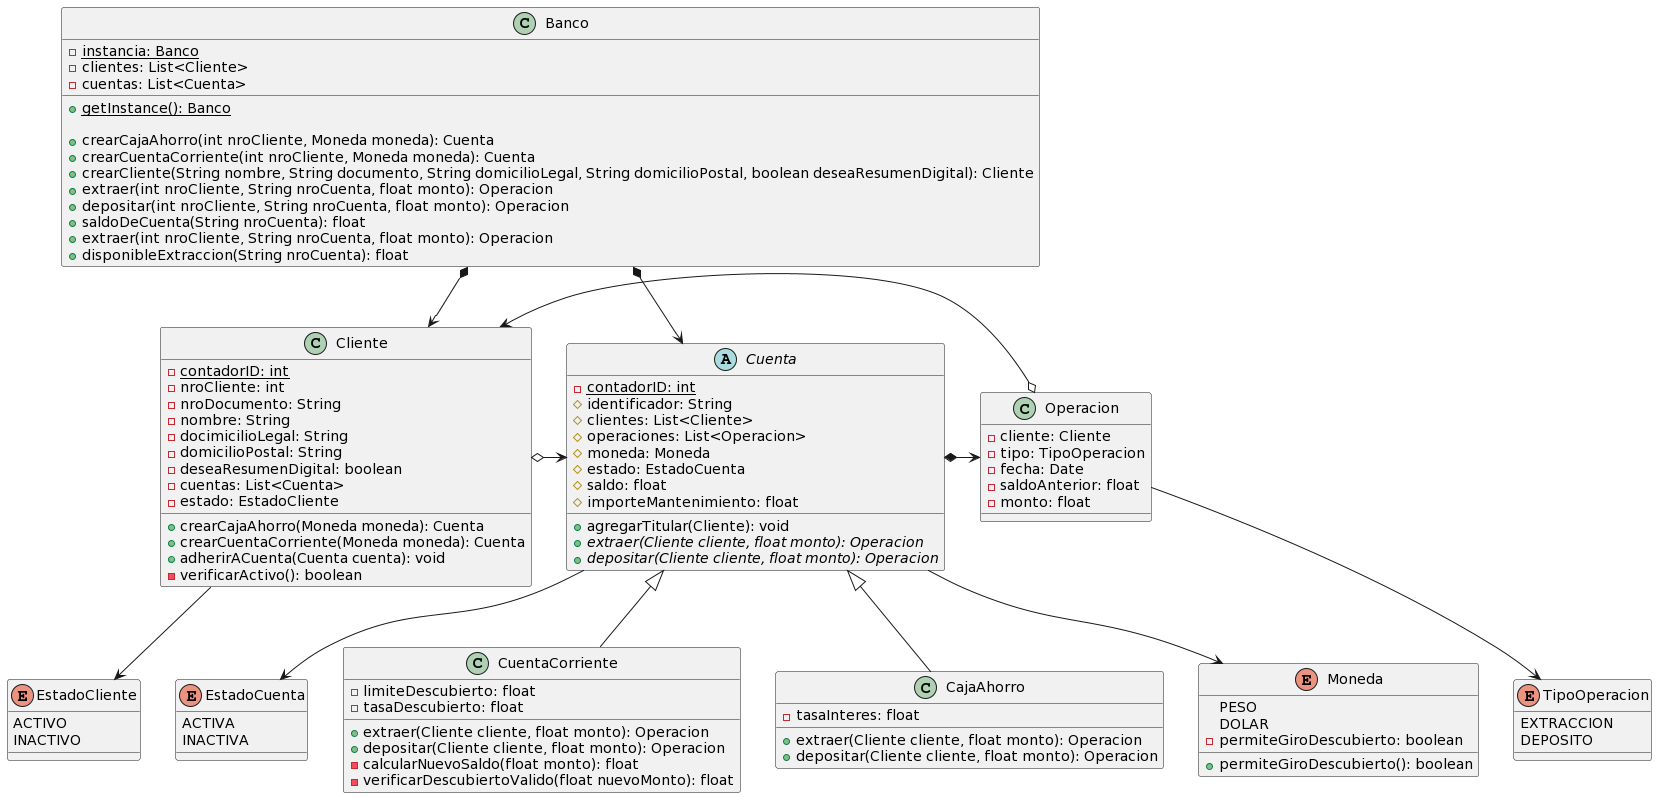

The diagram above was rendered by PlantUML. Its source (embedded in the PNG):
@startuml
class Banco {
    - {static} instancia: Banco
    - clientes: List<Cliente>
    - cuentas: List<Cuenta>

    + {static} getInstance(): Banco

    + crearCajaAhorro(int nroCliente, Moneda moneda): Cuenta
    + crearCuentaCorriente(int nroCliente, Moneda moneda): Cuenta
    + crearCliente(String nombre, String documento, String domicilioLegal, String domicilioPostal, boolean deseaResumenDigital): Cliente
    + extraer(int nroCliente, String nroCuenta, float monto): Operacion
    + depositar(int nroCliente, String nroCuenta, float monto): Operacion
    + saldoDeCuenta(String nroCuenta): float
    + extraer(int nroCliente, String nroCuenta, float monto): Operacion
    + disponibleExtraccion(String nroCuenta): float
}

Banco *-down-> Cliente
Banco *-down-> Cuenta

class Cliente {
    - {static} contadorID: int
    - nroCliente: int
    - nroDocumento: String
    - nombre: String
    - docimicilioLegal: String
    - domicilioPostal: String
    - deseaResumenDigital: boolean
    - cuentas: List<Cuenta>
    - estado: EstadoCliente

    + crearCajaAhorro(Moneda moneda): Cuenta
    + crearCuentaCorriente(Moneda moneda): Cuenta
    + adherirACuenta(Cuenta cuenta): void
    - verificarActivo(): boolean
}

enum EstadoCliente {
  ACTIVO
  INACTIVO
}

Cliente --> EstadoCliente
Cliente o-> Cuenta

abstract class Cuenta {
    - {static} contadorID: int
    # identificador: String
    # clientes: List<Cliente>
    # operaciones: List<Operacion>
    # moneda: Moneda
    # estado: EstadoCuenta
    # saldo: float
    # importeMantenimiento: float

    + agregarTitular(Cliente): void
    + {abstract} extraer(Cliente cliente, float monto): Operacion
    + {abstract} depositar(Cliente cliente, float monto): Operacion
}

enum EstadoCuenta {
  ACTIVA
  INACTIVA
}

class CuentaCorriente {
    - limiteDescubierto: float
    - tasaDescubierto: float
    + extraer(Cliente cliente, float monto): Operacion
    + depositar(Cliente cliente, float monto): Operacion
    - calcularNuevoSaldo(float monto): float
    - verificarDescubiertoValido(float nuevoMonto): float
}


class CajaAhorro {
   - tasaInteres: float
   + extraer(Cliente cliente, float monto): Operacion
   + depositar(Cliente cliente, float monto): Operacion
}

enum Moneda {
PESO
DOLAR
- permiteGiroDescubierto: boolean
+ permiteGiroDescubierto(): boolean
}

Cuenta <|-- CuentaCorriente
Cuenta <|-- CajaAhorro
Cuenta --> EstadoCuenta
Cuenta --> Moneda
Cuenta *-> Operacion

class Operacion {
- cliente: Cliente
- tipo: TipoOperacion
- fecha: Date
- saldoAnterior: float
- monto: float
}

enum TipoOperacion {
  EXTRACCION
  DEPOSITO
}

Operacion --> TipoOperacion
Operacion o-> Cliente
@enduml